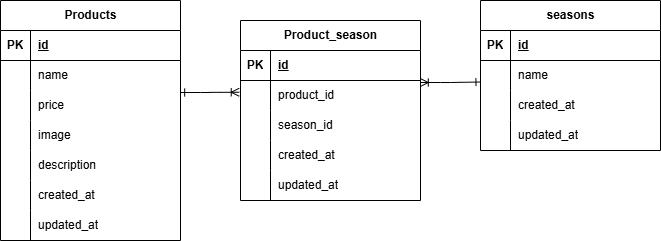

The diagram above was exported from draw.io. Its source (the exported page's mxGraphModel, read from the mxfile embedded in the PNG):
<mxGraphModel dx="688" dy="295" grid="1" gridSize="10" guides="1" tooltips="1" connect="1" arrows="1" fold="1" page="1" pageScale="1" pageWidth="827" pageHeight="1169" math="0" shadow="0">
  <root>
    <mxCell id="0" />
    <mxCell id="1" parent="0" />
    <mxCell id="2" value="Products" style="shape=table;startSize=30;container=1;collapsible=1;childLayout=tableLayout;fixedRows=1;rowLines=0;fontStyle=1;align=center;resizeLast=1;html=1;" parent="1" vertex="1">
      <mxGeometry x="30" y="130" width="180" height="240" as="geometry" />
    </mxCell>
    <mxCell id="3" value="" style="shape=tableRow;horizontal=0;startSize=0;swimlaneHead=0;swimlaneBody=0;fillColor=none;collapsible=0;dropTarget=0;points=[[0,0.5],[1,0.5]];portConstraint=eastwest;top=0;left=0;right=0;bottom=1;" parent="2" vertex="1">
      <mxGeometry y="30" width="180" height="30" as="geometry" />
    </mxCell>
    <mxCell id="4" value="PK" style="shape=partialRectangle;connectable=0;fillColor=none;top=0;left=0;bottom=0;right=0;fontStyle=1;overflow=hidden;whiteSpace=wrap;html=1;" parent="3" vertex="1">
      <mxGeometry width="30" height="30" as="geometry">
        <mxRectangle width="30" height="30" as="alternateBounds" />
      </mxGeometry>
    </mxCell>
    <mxCell id="5" value="id" style="shape=partialRectangle;connectable=0;fillColor=none;top=0;left=0;bottom=0;right=0;align=left;spacingLeft=6;fontStyle=5;overflow=hidden;whiteSpace=wrap;html=1;" parent="3" vertex="1">
      <mxGeometry x="30" width="150" height="30" as="geometry">
        <mxRectangle width="150" height="30" as="alternateBounds" />
      </mxGeometry>
    </mxCell>
    <mxCell id="9" value="" style="shape=tableRow;horizontal=0;startSize=0;swimlaneHead=0;swimlaneBody=0;fillColor=none;collapsible=0;dropTarget=0;points=[[0,0.5],[1,0.5]];portConstraint=eastwest;top=0;left=0;right=0;bottom=0;" parent="2" vertex="1">
      <mxGeometry y="60" width="180" height="30" as="geometry" />
    </mxCell>
    <mxCell id="10" value="" style="shape=partialRectangle;connectable=0;fillColor=none;top=0;left=0;bottom=0;right=0;editable=1;overflow=hidden;whiteSpace=wrap;html=1;" parent="9" vertex="1">
      <mxGeometry width="30" height="30" as="geometry">
        <mxRectangle width="30" height="30" as="alternateBounds" />
      </mxGeometry>
    </mxCell>
    <mxCell id="11" value="name" style="shape=partialRectangle;connectable=0;fillColor=none;top=0;left=0;bottom=0;right=0;align=left;spacingLeft=6;overflow=hidden;whiteSpace=wrap;html=1;" parent="9" vertex="1">
      <mxGeometry x="30" width="150" height="30" as="geometry">
        <mxRectangle width="150" height="30" as="alternateBounds" />
      </mxGeometry>
    </mxCell>
    <mxCell id="12" value="" style="shape=tableRow;horizontal=0;startSize=0;swimlaneHead=0;swimlaneBody=0;fillColor=none;collapsible=0;dropTarget=0;points=[[0,0.5],[1,0.5]];portConstraint=eastwest;top=0;left=0;right=0;bottom=0;" parent="2" vertex="1">
      <mxGeometry y="90" width="180" height="30" as="geometry" />
    </mxCell>
    <mxCell id="13" value="" style="shape=partialRectangle;connectable=0;fillColor=none;top=0;left=0;bottom=0;right=0;editable=1;overflow=hidden;whiteSpace=wrap;html=1;" parent="12" vertex="1">
      <mxGeometry width="30" height="30" as="geometry">
        <mxRectangle width="30" height="30" as="alternateBounds" />
      </mxGeometry>
    </mxCell>
    <mxCell id="14" value="price" style="shape=partialRectangle;connectable=0;fillColor=none;top=0;left=0;bottom=0;right=0;align=left;spacingLeft=6;overflow=hidden;whiteSpace=wrap;html=1;" parent="12" vertex="1">
      <mxGeometry x="30" width="150" height="30" as="geometry">
        <mxRectangle width="150" height="30" as="alternateBounds" />
      </mxGeometry>
    </mxCell>
    <mxCell id="21" style="shape=tableRow;horizontal=0;startSize=0;swimlaneHead=0;swimlaneBody=0;fillColor=none;collapsible=0;dropTarget=0;points=[[0,0.5],[1,0.5]];portConstraint=eastwest;top=0;left=0;right=0;bottom=0;" parent="2" vertex="1">
      <mxGeometry y="120" width="180" height="30" as="geometry" />
    </mxCell>
    <mxCell id="22" style="shape=partialRectangle;connectable=0;fillColor=none;top=0;left=0;bottom=0;right=0;editable=1;overflow=hidden;whiteSpace=wrap;html=1;" parent="21" vertex="1">
      <mxGeometry width="30" height="30" as="geometry">
        <mxRectangle width="30" height="30" as="alternateBounds" />
      </mxGeometry>
    </mxCell>
    <mxCell id="23" value="image" style="shape=partialRectangle;connectable=0;fillColor=none;top=0;left=0;bottom=0;right=0;align=left;spacingLeft=6;overflow=hidden;whiteSpace=wrap;html=1;" parent="21" vertex="1">
      <mxGeometry x="30" width="150" height="30" as="geometry">
        <mxRectangle width="150" height="30" as="alternateBounds" />
      </mxGeometry>
    </mxCell>
    <mxCell id="18" style="shape=tableRow;horizontal=0;startSize=0;swimlaneHead=0;swimlaneBody=0;fillColor=none;collapsible=0;dropTarget=0;points=[[0,0.5],[1,0.5]];portConstraint=eastwest;top=0;left=0;right=0;bottom=0;" parent="2" vertex="1">
      <mxGeometry y="150" width="180" height="30" as="geometry" />
    </mxCell>
    <mxCell id="19" style="shape=partialRectangle;connectable=0;fillColor=none;top=0;left=0;bottom=0;right=0;editable=1;overflow=hidden;whiteSpace=wrap;html=1;" parent="18" vertex="1">
      <mxGeometry width="30" height="30" as="geometry">
        <mxRectangle width="30" height="30" as="alternateBounds" />
      </mxGeometry>
    </mxCell>
    <mxCell id="20" value="description" style="shape=partialRectangle;connectable=0;fillColor=none;top=0;left=0;bottom=0;right=0;align=left;spacingLeft=6;overflow=hidden;whiteSpace=wrap;html=1;" parent="18" vertex="1">
      <mxGeometry x="30" width="150" height="30" as="geometry">
        <mxRectangle width="150" height="30" as="alternateBounds" />
      </mxGeometry>
    </mxCell>
    <mxCell id="15" style="shape=tableRow;horizontal=0;startSize=0;swimlaneHead=0;swimlaneBody=0;fillColor=none;collapsible=0;dropTarget=0;points=[[0,0.5],[1,0.5]];portConstraint=eastwest;top=0;left=0;right=0;bottom=0;" parent="2" vertex="1">
      <mxGeometry y="180" width="180" height="30" as="geometry" />
    </mxCell>
    <mxCell id="16" style="shape=partialRectangle;connectable=0;fillColor=none;top=0;left=0;bottom=0;right=0;editable=1;overflow=hidden;whiteSpace=wrap;html=1;" parent="15" vertex="1">
      <mxGeometry width="30" height="30" as="geometry">
        <mxRectangle width="30" height="30" as="alternateBounds" />
      </mxGeometry>
    </mxCell>
    <mxCell id="17" value="created_at" style="shape=partialRectangle;connectable=0;fillColor=none;top=0;left=0;bottom=0;right=0;align=left;spacingLeft=6;overflow=hidden;whiteSpace=wrap;html=1;" parent="15" vertex="1">
      <mxGeometry x="30" width="150" height="30" as="geometry">
        <mxRectangle width="150" height="30" as="alternateBounds" />
      </mxGeometry>
    </mxCell>
    <mxCell id="24" style="shape=tableRow;horizontal=0;startSize=0;swimlaneHead=0;swimlaneBody=0;fillColor=none;collapsible=0;dropTarget=0;points=[[0,0.5],[1,0.5]];portConstraint=eastwest;top=0;left=0;right=0;bottom=0;" parent="2" vertex="1">
      <mxGeometry y="210" width="180" height="30" as="geometry" />
    </mxCell>
    <mxCell id="25" style="shape=partialRectangle;connectable=0;fillColor=none;top=0;left=0;bottom=0;right=0;editable=1;overflow=hidden;whiteSpace=wrap;html=1;" parent="24" vertex="1">
      <mxGeometry width="30" height="30" as="geometry">
        <mxRectangle width="30" height="30" as="alternateBounds" />
      </mxGeometry>
    </mxCell>
    <mxCell id="26" value="updated_at" style="shape=partialRectangle;connectable=0;fillColor=none;top=0;left=0;bottom=0;right=0;align=left;spacingLeft=6;overflow=hidden;whiteSpace=wrap;html=1;" parent="24" vertex="1">
      <mxGeometry x="30" width="150" height="30" as="geometry">
        <mxRectangle width="150" height="30" as="alternateBounds" />
      </mxGeometry>
    </mxCell>
    <mxCell id="27" value="seasons" style="shape=table;startSize=30;container=1;collapsible=1;childLayout=tableLayout;fixedRows=1;rowLines=0;fontStyle=1;align=center;resizeLast=1;html=1;" parent="1" vertex="1">
      <mxGeometry x="510" y="130" width="180" height="150" as="geometry" />
    </mxCell>
    <mxCell id="28" value="" style="shape=tableRow;horizontal=0;startSize=0;swimlaneHead=0;swimlaneBody=0;fillColor=none;collapsible=0;dropTarget=0;points=[[0,0.5],[1,0.5]];portConstraint=eastwest;top=0;left=0;right=0;bottom=1;" parent="27" vertex="1">
      <mxGeometry y="30" width="180" height="30" as="geometry" />
    </mxCell>
    <mxCell id="29" value="PK" style="shape=partialRectangle;connectable=0;fillColor=none;top=0;left=0;bottom=0;right=0;fontStyle=1;overflow=hidden;whiteSpace=wrap;html=1;" parent="28" vertex="1">
      <mxGeometry width="30" height="30" as="geometry">
        <mxRectangle width="30" height="30" as="alternateBounds" />
      </mxGeometry>
    </mxCell>
    <mxCell id="30" value="id" style="shape=partialRectangle;connectable=0;fillColor=none;top=0;left=0;bottom=0;right=0;align=left;spacingLeft=6;fontStyle=5;overflow=hidden;whiteSpace=wrap;html=1;" parent="28" vertex="1">
      <mxGeometry x="30" width="150" height="30" as="geometry">
        <mxRectangle width="150" height="30" as="alternateBounds" />
      </mxGeometry>
    </mxCell>
    <mxCell id="34" value="" style="shape=tableRow;horizontal=0;startSize=0;swimlaneHead=0;swimlaneBody=0;fillColor=none;collapsible=0;dropTarget=0;points=[[0,0.5],[1,0.5]];portConstraint=eastwest;top=0;left=0;right=0;bottom=0;" parent="27" vertex="1">
      <mxGeometry y="60" width="180" height="30" as="geometry" />
    </mxCell>
    <mxCell id="35" value="" style="shape=partialRectangle;connectable=0;fillColor=none;top=0;left=0;bottom=0;right=0;editable=1;overflow=hidden;whiteSpace=wrap;html=1;" parent="34" vertex="1">
      <mxGeometry width="30" height="30" as="geometry">
        <mxRectangle width="30" height="30" as="alternateBounds" />
      </mxGeometry>
    </mxCell>
    <mxCell id="36" value="name" style="shape=partialRectangle;connectable=0;fillColor=none;top=0;left=0;bottom=0;right=0;align=left;spacingLeft=6;overflow=hidden;whiteSpace=wrap;html=1;" parent="34" vertex="1">
      <mxGeometry x="30" width="150" height="30" as="geometry">
        <mxRectangle width="150" height="30" as="alternateBounds" />
      </mxGeometry>
    </mxCell>
    <mxCell id="37" value="" style="shape=tableRow;horizontal=0;startSize=0;swimlaneHead=0;swimlaneBody=0;fillColor=none;collapsible=0;dropTarget=0;points=[[0,0.5],[1,0.5]];portConstraint=eastwest;top=0;left=0;right=0;bottom=0;" parent="27" vertex="1">
      <mxGeometry y="90" width="180" height="30" as="geometry" />
    </mxCell>
    <mxCell id="38" value="" style="shape=partialRectangle;connectable=0;fillColor=none;top=0;left=0;bottom=0;right=0;editable=1;overflow=hidden;whiteSpace=wrap;html=1;" parent="37" vertex="1">
      <mxGeometry width="30" height="30" as="geometry">
        <mxRectangle width="30" height="30" as="alternateBounds" />
      </mxGeometry>
    </mxCell>
    <mxCell id="39" value="created_at" style="shape=partialRectangle;connectable=0;fillColor=none;top=0;left=0;bottom=0;right=0;align=left;spacingLeft=6;overflow=hidden;whiteSpace=wrap;html=1;" parent="37" vertex="1">
      <mxGeometry x="30" width="150" height="30" as="geometry">
        <mxRectangle width="150" height="30" as="alternateBounds" />
      </mxGeometry>
    </mxCell>
    <mxCell id="40" style="shape=tableRow;horizontal=0;startSize=0;swimlaneHead=0;swimlaneBody=0;fillColor=none;collapsible=0;dropTarget=0;points=[[0,0.5],[1,0.5]];portConstraint=eastwest;top=0;left=0;right=0;bottom=0;" parent="27" vertex="1">
      <mxGeometry y="120" width="180" height="30" as="geometry" />
    </mxCell>
    <mxCell id="41" style="shape=partialRectangle;connectable=0;fillColor=none;top=0;left=0;bottom=0;right=0;editable=1;overflow=hidden;whiteSpace=wrap;html=1;" parent="40" vertex="1">
      <mxGeometry width="30" height="30" as="geometry">
        <mxRectangle width="30" height="30" as="alternateBounds" />
      </mxGeometry>
    </mxCell>
    <mxCell id="42" value="updated_at" style="shape=partialRectangle;connectable=0;fillColor=none;top=0;left=0;bottom=0;right=0;align=left;spacingLeft=6;overflow=hidden;whiteSpace=wrap;html=1;" parent="40" vertex="1">
      <mxGeometry x="30" width="150" height="30" as="geometry">
        <mxRectangle width="150" height="30" as="alternateBounds" />
      </mxGeometry>
    </mxCell>
    <mxCell id="43" value="Product_season" style="shape=table;startSize=30;container=1;collapsible=1;childLayout=tableLayout;fixedRows=1;rowLines=0;fontStyle=1;align=center;resizeLast=1;html=1;" parent="1" vertex="1">
      <mxGeometry x="270" y="150" width="180" height="180" as="geometry" />
    </mxCell>
    <mxCell id="44" value="" style="shape=tableRow;horizontal=0;startSize=0;swimlaneHead=0;swimlaneBody=0;fillColor=none;collapsible=0;dropTarget=0;points=[[0,0.5],[1,0.5]];portConstraint=eastwest;top=0;left=0;right=0;bottom=1;" parent="43" vertex="1">
      <mxGeometry y="30" width="180" height="30" as="geometry" />
    </mxCell>
    <mxCell id="45" value="PK" style="shape=partialRectangle;connectable=0;fillColor=none;top=0;left=0;bottom=0;right=0;fontStyle=1;overflow=hidden;whiteSpace=wrap;html=1;" parent="44" vertex="1">
      <mxGeometry width="30" height="30" as="geometry">
        <mxRectangle width="30" height="30" as="alternateBounds" />
      </mxGeometry>
    </mxCell>
    <mxCell id="46" value="id" style="shape=partialRectangle;connectable=0;fillColor=none;top=0;left=0;bottom=0;right=0;align=left;spacingLeft=6;fontStyle=5;overflow=hidden;whiteSpace=wrap;html=1;" parent="44" vertex="1">
      <mxGeometry x="30" width="150" height="30" as="geometry">
        <mxRectangle width="150" height="30" as="alternateBounds" />
      </mxGeometry>
    </mxCell>
    <mxCell id="47" value="" style="shape=tableRow;horizontal=0;startSize=0;swimlaneHead=0;swimlaneBody=0;fillColor=none;collapsible=0;dropTarget=0;points=[[0,0.5],[1,0.5]];portConstraint=eastwest;top=0;left=0;right=0;bottom=0;" parent="43" vertex="1">
      <mxGeometry y="60" width="180" height="30" as="geometry" />
    </mxCell>
    <mxCell id="48" value="" style="shape=partialRectangle;connectable=0;fillColor=none;top=0;left=0;bottom=0;right=0;editable=1;overflow=hidden;whiteSpace=wrap;html=1;" parent="47" vertex="1">
      <mxGeometry width="30" height="30" as="geometry">
        <mxRectangle width="30" height="30" as="alternateBounds" />
      </mxGeometry>
    </mxCell>
    <mxCell id="49" value="product_id" style="shape=partialRectangle;connectable=0;fillColor=none;top=0;left=0;bottom=0;right=0;align=left;spacingLeft=6;overflow=hidden;whiteSpace=wrap;html=1;" parent="47" vertex="1">
      <mxGeometry x="30" width="150" height="30" as="geometry">
        <mxRectangle width="150" height="30" as="alternateBounds" />
      </mxGeometry>
    </mxCell>
    <mxCell id="50" value="" style="shape=tableRow;horizontal=0;startSize=0;swimlaneHead=0;swimlaneBody=0;fillColor=none;collapsible=0;dropTarget=0;points=[[0,0.5],[1,0.5]];portConstraint=eastwest;top=0;left=0;right=0;bottom=0;" parent="43" vertex="1">
      <mxGeometry y="90" width="180" height="30" as="geometry" />
    </mxCell>
    <mxCell id="51" value="" style="shape=partialRectangle;connectable=0;fillColor=none;top=0;left=0;bottom=0;right=0;editable=1;overflow=hidden;whiteSpace=wrap;html=1;" parent="50" vertex="1">
      <mxGeometry width="30" height="30" as="geometry">
        <mxRectangle width="30" height="30" as="alternateBounds" />
      </mxGeometry>
    </mxCell>
    <mxCell id="52" value="season_id" style="shape=partialRectangle;connectable=0;fillColor=none;top=0;left=0;bottom=0;right=0;align=left;spacingLeft=6;overflow=hidden;whiteSpace=wrap;html=1;" parent="50" vertex="1">
      <mxGeometry x="30" width="150" height="30" as="geometry">
        <mxRectangle width="150" height="30" as="alternateBounds" />
      </mxGeometry>
    </mxCell>
    <mxCell id="53" value="" style="shape=tableRow;horizontal=0;startSize=0;swimlaneHead=0;swimlaneBody=0;fillColor=none;collapsible=0;dropTarget=0;points=[[0,0.5],[1,0.5]];portConstraint=eastwest;top=0;left=0;right=0;bottom=0;" parent="43" vertex="1">
      <mxGeometry y="120" width="180" height="30" as="geometry" />
    </mxCell>
    <mxCell id="54" value="" style="shape=partialRectangle;connectable=0;fillColor=none;top=0;left=0;bottom=0;right=0;editable=1;overflow=hidden;whiteSpace=wrap;html=1;" parent="53" vertex="1">
      <mxGeometry width="30" height="30" as="geometry">
        <mxRectangle width="30" height="30" as="alternateBounds" />
      </mxGeometry>
    </mxCell>
    <mxCell id="55" value="created_at" style="shape=partialRectangle;connectable=0;fillColor=none;top=0;left=0;bottom=0;right=0;align=left;spacingLeft=6;overflow=hidden;whiteSpace=wrap;html=1;" parent="53" vertex="1">
      <mxGeometry x="30" width="150" height="30" as="geometry">
        <mxRectangle width="150" height="30" as="alternateBounds" />
      </mxGeometry>
    </mxCell>
    <mxCell id="69" style="shape=tableRow;horizontal=0;startSize=0;swimlaneHead=0;swimlaneBody=0;fillColor=none;collapsible=0;dropTarget=0;points=[[0,0.5],[1,0.5]];portConstraint=eastwest;top=0;left=0;right=0;bottom=0;" parent="43" vertex="1">
      <mxGeometry y="150" width="180" height="30" as="geometry" />
    </mxCell>
    <mxCell id="70" style="shape=partialRectangle;connectable=0;fillColor=none;top=0;left=0;bottom=0;right=0;editable=1;overflow=hidden;whiteSpace=wrap;html=1;" parent="69" vertex="1">
      <mxGeometry width="30" height="30" as="geometry">
        <mxRectangle width="30" height="30" as="alternateBounds" />
      </mxGeometry>
    </mxCell>
    <mxCell id="71" value="updated_at" style="shape=partialRectangle;connectable=0;fillColor=none;top=0;left=0;bottom=0;right=0;align=left;spacingLeft=6;overflow=hidden;whiteSpace=wrap;html=1;" parent="69" vertex="1">
      <mxGeometry x="30" width="150" height="30" as="geometry">
        <mxRectangle width="150" height="30" as="alternateBounds" />
      </mxGeometry>
    </mxCell>
    <mxCell id="76" value="" style="edgeStyle=entityRelationEdgeStyle;fontSize=12;html=1;endArrow=ERoneToMany;startArrow=ERone;exitX=1.001;exitY=0.067;exitDx=0;exitDy=0;exitPerimeter=0;endFill=0;entryX=-0.007;entryY=0.392;entryDx=0;entryDy=0;entryPerimeter=0;startFill=0;" parent="1" source="12" target="47" edge="1">
      <mxGeometry width="100" height="100" relative="1" as="geometry">
        <mxPoint x="320" y="310" as="sourcePoint" />
        <mxPoint x="270" y="220" as="targetPoint" />
      </mxGeometry>
    </mxCell>
    <mxCell id="77" value="" style="edgeStyle=entityRelationEdgeStyle;fontSize=12;html=1;endArrow=ERone;endFill=0;entryX=-0.003;entryY=0.717;entryDx=0;entryDy=0;entryPerimeter=0;exitX=0.999;exitY=0.067;exitDx=0;exitDy=0;exitPerimeter=0;startArrow=ERoneToMany;startFill=0;" parent="1" source="47" target="34" edge="1">
      <mxGeometry width="100" height="100" relative="1" as="geometry">
        <mxPoint x="380" y="250" as="sourcePoint" />
        <mxPoint x="480" y="150" as="targetPoint" />
      </mxGeometry>
    </mxCell>
  </root>
</mxGraphModel>